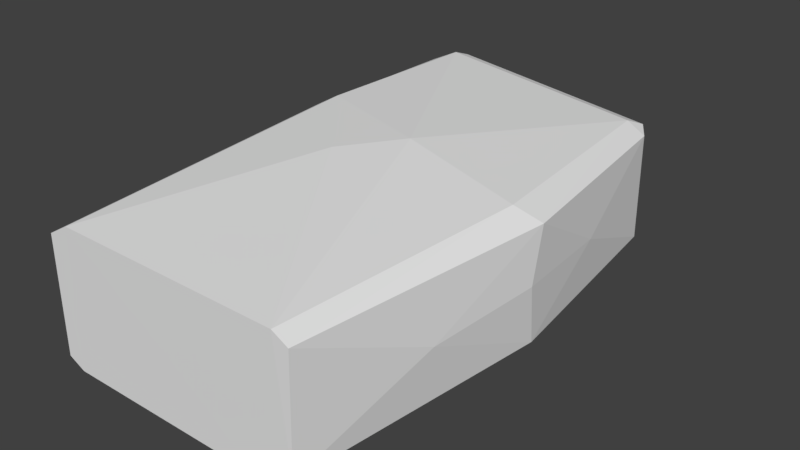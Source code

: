 # Source: Stone1.blend  (saved by Blender 2.78.0; exported with 4.5.12 LTS)
import bpy
from mathutils import Matrix  # noqa: F401  (used for matrix-valued properties, if any)

bpy.ops.wm.read_factory_settings(use_empty=True)
scene = bpy.context.scene
scene.name = 'Scene'

# ---- collections
col_collection_1 = bpy.data.collections.new('Collection 1'); scene.collection.children.link(col_collection_1)

# ---- materials (node trees are filled in below, after node groups)
mat_material = bpy.data.materials.new('Material')
mat_material.alpha_threshold = 0.0
mat_material.use_transparent_shadow = False
mat_material.roughness = 0.5
mat_material.line_color = (0.0, 0.0, 0.0, 1.0)

# ---- material node trees

# ---- world
world_world = bpy.data.worlds.new('World'); scene.world = world_world
world_world.color = (0.05088, 0.05088, 0.05088)
world_world.use_sun_shadow = False
world_world.sun_shadow_jitter_overblur = 0.0
world_world.cycles.sampling_method = 'MANUAL'

# ---- meshes
me_cube = bpy.data.meshes.new('Cube')
me_cube.from_pydata([(1.068, 3.278e-08, 0.4615), (0.9027, 0.0, 0.5512), (0.7958, 0.0, -0.5531), (1.063, -3.278e-08, -0.4176), (-1.05, -3.278e-08, -0.484), (-0.9241, 0.0, -0.55), (-0.8687, 0.0, 0.5521), (-1.05, 3.278e-08, 0.4552), (0.8792, 3.986, 0.5214), (0.9217, 3.835, 0.5616), (0.9984, 3.986, 0.4526), (1.087, 3.835, 0.4654), (0.9944, 3.992, -0.3956), (1.08, 3.847, -0.4172), (0.7764, 3.986, -0.5042), (0.8144, 3.838, -0.5487), (-0.8918, 4.098, -0.4269), (-0.924, 3.948, -0.4694), (-0.9727, 4.1, -0.3805), (-1.05, 3.949, -0.3973), (-0.9727, 4.1, 0.5696), (-1.05, 3.949, 0.5885), (-0.8366, 4.099, 0.6381), (-0.8687, 3.949, 0.6823), (1.22, 0.9873, 0.4787), (1.324, 1.975, 0.4808), (1.227, 2.916, 0.4787), (1.057, 2.915, 0.586), (1.149, 1.975, 0.5992), (1.049, 0.9873, 0.5859), (-0.8646, 2.962, 0.7138), (-0.8466, 1.975, 0.6999), (-0.8646, 0.9873, 0.6337), (1.199, 0.9873, -0.4276), (1.292, 1.975, -0.4354), (1.203, 2.936, -0.4276), (0.9174, 0.9873, -0.5485), (1.002, 1.975, -0.5465), (0.9227, 2.93, -0.5485), (-0.9239, 0.9873, -0.5149), (-0.9147, 1.975, -0.4778), (-0.9239, 2.962, -0.4649), (-1.05, 0.9873, -0.4537), (-1.046, 1.975, -0.4165), (-1.05, 2.962, -0.3996), (-1.05, 0.9873, 0.5201), (-1.042, 1.975, 0.5807), (-1.05, 2.962, 0.6028), (-1.05, 0.0, -0.171), (-1.05, 0.0, 0.142), (-0.9727, 4.1, 0.2613), (-0.9727, 4.1, -0.05649), (-1.05, 3.949, -0.06094), (-1.05, 3.949, 0.269), (-1.05, 0.9873, 0.2019), (-1.05, 0.9873, -0.1237), (-1.041, 1.975, 0.2588), (-1.042, 1.975, -0.07524), (-1.05, 2.962, 0.2827), (-1.05, 2.962, -0.053), (1.07, 0.0, 0.1673), (1.068, -8.196e-09, -0.1262), (0.9952, 4.004, -0.1133), (0.9982, 3.994, 0.1698), (1.088, 3.843, 0.1705), (1.083, 3.858, -0.1244), (1.22, 0.9873, -0.1272), (1.227, 0.9873, 0.1755), (1.324, 1.975, -0.1345), (1.336, 1.975, 0.1709), (1.225, 2.931, -0.1272), (1.234, 2.92, 0.1755), (0.3628, -3.278e-08, -0.5494), (-0.06824, -3.278e-08, -0.5483), (-0.4962, -3.278e-08, -0.5499), (-0.476, 4.075, -0.4388), (-0.05776, 4.037, -0.4601), (0.3601, 4.002, -0.4843), (0.3791, 3.851, -0.5261), (-0.05797, 3.888, -0.4999), (-0.4924, 3.926, -0.4802), (0.467, 2.932, -0.5098), (-0.005091, 2.947, -0.4707), (-0.4755, 2.961, -0.4528), (0.535, 1.975, -0.4945), (0.04709, 1.975, -0.4583), (-0.4428, 1.975, -0.4538), (0.462, 0.9873, -0.5152), (-0.007564, 0.9873, -0.4939), (-0.4757, 0.9873, -0.4943), (-0.4299, 0.0, 0.5607), (0.01023, 0.0, 0.5664), (0.4573, 0.0, 0.5618), (0.4501, 4.003, 0.5552), (0.01894, 4.04, 0.5916), (-0.4103, 4.078, 0.6205), (-0.4266, 3.93, 0.6702), (0.01998, 3.891, 0.6424), (0.4734, 3.852, 0.601), (0.5837, 0.9873, 0.6363), (0.09758, 0.9873, 0.668), (-0.3919, 0.9873, 0.6658), (0.6711, 1.975, 0.679), (0.1647, 1.975, 0.7356), (-0.3485, 1.975, 0.7396), (0.5907, 2.92, 0.6489), (0.1011, 2.941, 0.7066), (-0.3916, 2.96, 0.7308)], [], [(2, 3, 61, 60, 0, 1, 92, 91, 90, 6, 7, 49, 48, 4, 5, 74, 73, 72), (44, 19, 17, 41), (38, 15, 13, 35), (107, 96, 23, 30), (89, 74, 5, 39), (26, 11, 9, 27), (59, 52, 19, 44), (71, 64, 11, 26), (30, 23, 21, 47), (10, 8, 9, 11), (14, 12, 13, 15), (63, 10, 11, 64), (18, 16, 17, 19), (77, 14, 15, 78), (22, 20, 21, 23), (51, 18, 19, 52), (95, 22, 23, 96), (12, 14, 77, 76, 75, 16, 18, 51, 50, 20, 22, 95, 94, 93, 8, 10, 63, 62), (6, 32, 45, 7), (32, 31, 46, 45), (31, 30, 47, 46), (60, 67, 24, 0), (67, 69, 25, 24), (69, 71, 26, 25), (48, 55, 42, 4), (55, 57, 43, 42), (57, 59, 44, 43), (0, 24, 29, 1), (24, 25, 28, 29), (25, 26, 27, 28), (80, 83, 41, 17), (83, 86, 40, 41), (86, 89, 39, 40), (90, 101, 32, 6), (101, 104, 31, 32), (104, 107, 30, 31), (2, 36, 33, 3), (36, 37, 34, 33), (37, 38, 35, 34), (4, 42, 39, 5), (42, 43, 40, 39), (43, 44, 41, 40), (46, 47, 58, 56), (56, 58, 59, 57), (45, 46, 56, 54), (54, 56, 57, 55), (7, 45, 54, 49), (49, 54, 55, 48), (20, 50, 53, 21), (50, 51, 52, 53), (47, 21, 53, 58), (58, 53, 52, 59), (34, 35, 70, 68), (68, 70, 71, 69), (33, 34, 68, 66), (66, 68, 69, 67), (3, 33, 66, 61), (61, 66, 67, 60), (12, 62, 65, 13), (62, 63, 64, 65), (35, 13, 65, 70), (70, 65, 64, 71), (37, 36, 87, 84), (84, 87, 88, 85), (85, 88, 89, 86), (38, 37, 84, 81), (81, 84, 85, 82), (82, 85, 86, 83), (15, 38, 81, 78), (78, 81, 82, 79), (79, 82, 83, 80), (16, 75, 80, 17), (75, 76, 79, 80), (76, 77, 78, 79), (36, 2, 72, 87), (87, 72, 73, 88), (88, 73, 74, 89), (28, 27, 105, 102), (102, 105, 106, 103), (103, 106, 107, 104), (29, 28, 102, 99), (99, 102, 103, 100), (100, 103, 104, 101), (1, 29, 99, 92), (92, 99, 100, 91), (91, 100, 101, 90), (8, 93, 98, 9), (93, 94, 97, 98), (94, 95, 96, 97), (27, 9, 98, 105), (105, 98, 97, 106), (106, 97, 96, 107)])
_uv = me_cube.uv_layers.new(name='UVMap')
_uv.uv.foreach_set('vector', [0.185, 0.4343, 0.2023, 0.4313, 0.2175, 0.4225, 0.2287, 0.4091, 0.2347, 0.3926, 0.2347, 0.3751, 0.2287, 0.3586, 0.2175, 0.3452, 0.2023, 0.3364, 0.185, 0.3334, 0.1678, 0.3364, 0.1526, 0.3452, 0.1413, 0.3586, 0.1353, 0.3751, 0.1353, 0.3926, 0.1413, 0.4091, 0.1526, 0.4225, 0.1678, 0.4313, 0.1346, 0.3334, 0.2355, 0.3334, 0.2355, 0.4343, 0.1346, 0.4343, 0.1346, 0.3334, 0.2355, 0.3334, 0.2355, 0.4343, 0.1346, 0.4343, 0.1346, 0.3334, 0.2355, 0.3334, 0.2355, 0.4343, 0.1346, 0.4343, 0.1346, 0.3334, 0.2355, 0.3334, 0.2355, 0.4343, 0.1346, 0.4343, 0.1346, 0.3334, 0.2355, 0.3334, 0.2355, 0.4343, 0.1346, 0.4343, 0.1346, 0.3334, 0.2355, 0.3334, 0.2355, 0.4343, 0.1346, 0.4343, 0.1346, 0.3334, 0.2355, 0.3334, 0.2355, 0.4343, 0.1346, 0.4343, 0.1346, 0.3334, 0.2355, 0.3334, 0.2355, 0.4343, 0.1346, 0.4343, 0.1346, 0.3334, 0.2355, 0.3334, 0.2355, 0.4343, 0.1346, 0.4343, 0.1346, 0.3334, 0.2355, 0.3334, 0.2355, 0.4343, 0.1346, 0.4343, 0.1346, 0.3334, 0.2355, 0.3334, 0.2355, 0.4343, 0.1346, 0.4343, 0.1346, 0.3334, 0.2355, 0.3334, 0.2355, 0.4343, 0.1346, 0.4343, 0.1346, 0.3334, 0.2355, 0.3334, 0.2355, 0.4343, 0.1346, 0.4343, 0.1346, 0.3334, 0.2355, 0.3334, 0.2355, 0.4343, 0.1346, 0.4343, 0.1346, 0.3334, 0.2355, 0.3334, 0.2355, 0.4343, 0.1346, 0.4343, 0.1346, 0.3334, 0.2355, 0.3334, 0.2355, 0.4343, 0.1346, 0.4343, 0.185, 0.4343, 0.2023, 0.4313, 0.2175, 0.4225, 0.2287, 0.4091, 0.2347, 0.3926, 0.2347, 0.3751, 0.2287, 0.3586, 0.2175, 0.3452, 0.2023, 0.3364, 0.185, 0.3334, 0.1678, 0.3364, 0.1526, 0.3452, 0.1413, 0.3586, 0.1353, 0.3751, 0.1353, 0.3926, 0.1413, 0.4091, 0.1526, 0.4225, 0.1678, 0.4313, 0.1346, 0.3334, 0.2355, 0.3334, 0.2355, 0.4343, 0.1346, 0.4343, 0.1346, 0.3334, 0.2355, 0.3334, 0.2355, 0.4343, 0.1346, 0.4343, 0.1346, 0.3334, 0.2355, 0.3334, 0.2355, 0.4343, 0.1346, 0.4343, 0.1346, 0.3334, 0.2355, 0.3334, 0.2355, 0.4343, 0.1346, 0.4343, 0.1346, 0.3334, 0.2355, 0.3334, 0.2355, 0.4343, 0.1346, 0.4343, 0.1346, 0.3334, 0.2355, 0.3334, 0.2355, 0.4343, 0.1346, 0.4343, 0.1346, 0.3334, 0.2355, 0.3334, 0.2355, 0.4343, 0.1346, 0.4343, 0.1346, 0.3334, 0.2355, 0.3334, 0.2355, 0.4343, 0.1346, 0.4343, 0.1346, 0.3334, 0.2355, 0.3334, 0.2355, 0.4343, 0.1346, 0.4343, 0.1346, 0.3334, 0.2355, 0.3334, 0.2355, 0.4343, 0.1346, 0.4343, 0.1346, 0.3334, 0.2355, 0.3334, 0.2355, 0.4343, 0.1346, 0.4343, 0.1346, 0.3334, 0.2355, 0.3334, 0.2355, 0.4343, 0.1346, 0.4343, 0.1346, 0.3334, 0.2355, 0.3334, 0.2355, 0.4343, 0.1346, 0.4343, 0.1346, 0.3334, 0.2355, 0.3334, 0.2355, 0.4343, 0.1346, 0.4343, 0.1346, 0.3334, 0.2355, 0.3334, 0.2355, 0.4343, 0.1346, 0.4343, 0.1346, 0.3334, 0.2355, 0.3334, 0.2355, 0.4343, 0.1346, 0.4343, 0.1346, 0.3334, 0.2355, 0.3334, 0.2355, 0.4343, 0.1346, 0.4343, 0.1346, 0.3334, 0.2355, 0.3334, 0.2355, 0.4343, 0.1346, 0.4343, 0.1346, 0.3334, 0.2355, 0.3334, 0.2355, 0.4343, 0.1346, 0.4343, 0.1346, 0.3334, 0.2355, 0.3334, 0.2355, 0.4343, 0.1346, 0.4343, 0.1346, 0.3334, 0.2355, 0.3334, 0.2355, 0.4343, 0.1346, 0.4343, 0.1346, 0.3334, 0.2355, 0.3334, 0.2355, 0.4343, 0.1346, 0.4343, 0.1346, 0.3334, 0.2355, 0.3334, 0.2355, 0.4343, 0.1346, 0.4343, 0.1346, 0.3334, 0.2355, 0.3334, 0.2355, 0.4343, 0.1346, 0.4343, 0.1346, 0.3334, 0.2355, 0.3334, 0.2355, 0.4343, 0.1346, 0.4343, 0.1346, 0.3334, 0.2355, 0.3334, 0.2355, 0.4343, 0.1346, 0.4343, 0.1346, 0.3334, 0.2355, 0.3334, 0.2355, 0.4343, 0.1346, 0.4343, 0.1346, 0.3334, 0.2355, 0.3334, 0.2355, 0.4343, 0.1346, 0.4343, 0.1346, 0.3334, 0.2355, 0.3334, 0.2355, 0.4343, 0.1346, 0.4343, 0.1346, 0.3334, 0.2355, 0.3334, 0.2355, 0.4343, 0.1346, 0.4343, 0.1346, 0.3334, 0.2355, 0.3334, 0.2355, 0.4343, 0.1346, 0.4343, 0.1346, 0.3334, 0.2355, 0.3334, 0.2355, 0.4343, 0.1346, 0.4343, 0.1346, 0.3334, 0.2355, 0.3334, 0.2355, 0.4343, 0.1346, 0.4343, 0.1346, 0.3334, 0.2355, 0.3334, 0.2355, 0.4343, 0.1346, 0.4343, 0.1346, 0.3334, 0.2355, 0.3334, 0.2355, 0.4343, 0.1346, 0.4343, 0.1346, 0.3334, 0.2355, 0.3334, 0.2355, 0.4343, 0.1346, 0.4343, 0.1346, 0.3334, 0.2355, 0.3334, 0.2355, 0.4343, 0.1346, 0.4343, 0.1346, 0.3334, 0.2355, 0.3334, 0.2355, 0.4343, 0.1346, 0.4343, 0.1346, 0.3334, 0.2355, 0.3334, 0.2355, 0.4343, 0.1346, 0.4343, 0.1346, 0.3334, 0.2355, 0.3334, 0.2355, 0.4343, 0.1346, 0.4343, 0.1346, 0.3334, 0.2355, 0.3334, 0.2355, 0.4343, 0.1346, 0.4343, 0.1346, 0.3334, 0.2355, 0.3334, 0.2355, 0.4343, 0.1346, 0.4343, 0.1346, 0.3334, 0.2355, 0.3334, 0.2355, 0.4343, 0.1346, 0.4343, 0.1346, 0.3334, 0.2355, 0.3334, 0.2355, 0.4343, 0.1346, 0.4343, 0.1346, 0.3334, 0.2355, 0.3334, 0.2355, 0.4343, 0.1346, 0.4343, 0.1346, 0.3334, 0.2355, 0.3334, 0.2355, 0.4343, 0.1346, 0.4343, 0.1346, 0.3334, 0.2355, 0.3334, 0.2355, 0.4343, 0.1346, 0.4343, 0.1346, 0.3334, 0.2355, 0.3334, 0.2355, 0.4343, 0.1346, 0.4343, 0.1346, 0.3334, 0.2355, 0.3334, 0.2355, 0.4343, 0.1346, 0.4343, 0.1346, 0.3334, 0.2355, 0.3334, 0.2355, 0.4343, 0.1346, 0.4343, 0.1346, 0.3334, 0.2355, 0.3334, 0.2355, 0.4343, 0.1346, 0.4343, 0.1346, 0.3334, 0.2355, 0.3334, 0.2355, 0.4343, 0.1346, 0.4343, 0.1346, 0.3334, 0.2355, 0.3334, 0.2355, 0.4343, 0.1346, 0.4343, 0.1346, 0.3334, 0.2355, 0.3334, 0.2355, 0.4343, 0.1346, 0.4343, 0.1346, 0.3334, 0.2355, 0.3334, 0.2355, 0.4343, 0.1346, 0.4343, 0.1346, 0.3334, 0.2355, 0.3334, 0.2355, 0.4343, 0.1346, 0.4343, 0.1346, 0.3334, 0.2355, 0.3334, 0.2355, 0.4343, 0.1346, 0.4343, 0.1346, 0.3334, 0.2355, 0.3334, 0.2355, 0.4343, 0.1346, 0.4343, 0.1346, 0.3334, 0.2355, 0.3334, 0.2355, 0.4343, 0.1346, 0.4343, 0.1346, 0.3334, 0.2355, 0.3334, 0.2355, 0.4343, 0.1346, 0.4343, 0.1346, 0.3334, 0.2355, 0.3334, 0.2355, 0.4343, 0.1346, 0.4343, 0.1346, 0.3334, 0.2355, 0.3334, 0.2355, 0.4343, 0.1346, 0.4343, 0.1346, 0.3334, 0.2355, 0.3334, 0.2355, 0.4343, 0.1346, 0.4343, 0.1346, 0.3334, 0.2355, 0.3334, 0.2355, 0.4343, 0.1346, 0.4343, 0.1346, 0.3334, 0.2355, 0.3334, 0.2355, 0.4343, 0.1346, 0.4343, 0.1346, 0.3334, 0.2355, 0.3334, 0.2355, 0.4343, 0.1346, 0.4343, 0.1346, 0.3334, 0.2355, 0.3334, 0.2355, 0.4343, 0.1346, 0.4343, 0.1346, 0.3334, 0.2355, 0.3334, 0.2355, 0.4343, 0.1346, 0.4343, 0.1346, 0.3334, 0.2355, 0.3334, 0.2355, 0.4343, 0.1346, 0.4343, 0.1346, 0.3334, 0.2355, 0.3334, 0.2355, 0.4343, 0.1346, 0.4343, 0.1346, 0.3334, 0.2355, 0.3334, 0.2355, 0.4343, 0.1346, 0.4343, 0.1346, 0.3334, 0.2355, 0.3334, 0.2355, 0.4343, 0.1346, 0.4343, 0.1346, 0.3334, 0.2355, 0.3334, 0.2355, 0.4343, 0.1346, 0.4343, 0.1346, 0.3334, 0.2355, 0.3334, 0.2355, 0.4343, 0.1346, 0.4343])
me_cube.materials.append(mat_material)
me_cube.use_remesh_preserve_volume = False
me_cube.use_remesh_preserve_attributes = False
me_cube.use_mirror_vertex_groups = False
me_cube.update()

# ---- objects
ob_stone = bpy.data.objects.new('Stone', me_cube)

# ---- transforms, parenting, visibility, modifiers, constraints
ob_stone.location = (0.0, 0.0, 0.0)
ob_stone.lock_rotations_4d = False
ob_stone.empty_display_type = 'ARROWS'
ob_stone.lineart.crease_threshold = 0.0
_m = ob_stone.modifiers.new('Decimate', 'DECIMATE')
_m.ratio = 0.33
_m.use_collapse_triangulate = True

# ---- collection membership
col_collection_1.objects.link(ob_stone)

# ---- scene / render settings (as saved in the file)
scene.frame_start = 1; scene.frame_end = 250; scene.frame_set(1)
scene.render.engine = 'BLENDER_EEVEE_NEXT'
scene.render.resolution_percentage = 50
scene.render.dither_intensity = 0.0
scene.cycles.use_denoising = False
scene.cycles.samples = 128
scene.cycles.sampling_pattern = 'TABULATED_SOBOL'
scene.cycles.light_sampling_threshold = 0.0
scene.cycles.use_adaptive_sampling = False
scene.cycles.use_light_tree = False
scene.cycles.blur_glossy = 0.0
scene.cycles.sample_clamp_indirect = 0.0
scene.view_settings.view_transform = 'Standard'
bpy.context.view_layer.update()

# ---- added for rendering (the .blend has no active camera and no usable light): camera, sun
cam_auto = bpy.data.cameras.new('AutoCamera')
cam_auto.lens = 50.0
cam_auto.sensor_width = 36.0
cam_auto.clip_end = 1000.0
ob_auto_camera = bpy.data.objects.new('AutoCamera', cam_auto)
scene.collection.objects.link(ob_auto_camera)
ob_auto_camera.location = (4.6917, -3.40867, 3.73237)
ob_auto_camera.rotation_euler = (1.09748, -7.21219e-08, 0.694738)
scene.camera = ob_auto_camera
light_auto_sun = bpy.data.lights.new('AutoSun', 'SUN')
light_auto_sun.energy = 3.0
light_auto_sun.angle = 0.0523599
ob_auto_sun = bpy.data.objects.new('AutoSun', light_auto_sun)
scene.collection.objects.link(ob_auto_sun)
ob_auto_sun.rotation_euler = (0.872665, 0.174533, 0.523599)
bpy.context.view_layer.update()
